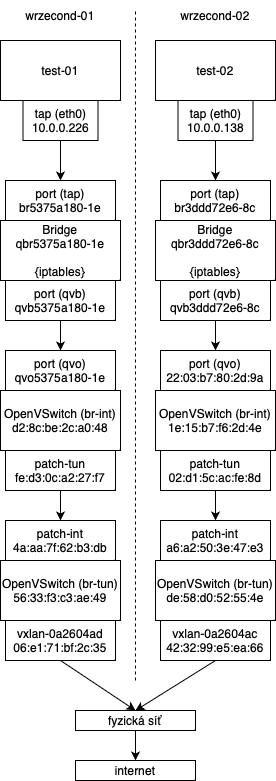

The diagram above was exported from draw.io. Its source (the exported page's mxGraphModel, read from the mxfile embedded in the PNG):
<mxGraphModel dx="954" dy="536" grid="1" gridSize="10" guides="1" tooltips="1" connect="1" arrows="1" fold="1" page="1" pageScale="1" pageWidth="827" pageHeight="1169" math="0" shadow="0">
  <root>
    <mxCell id="0" />
    <mxCell id="1" parent="0" />
    <mxCell id="-RpUoJsIDx8gR3YUm9OR-1" value="" style="endArrow=none;dashed=1;html=1;rounded=0;" edge="1" parent="1">
      <mxGeometry width="50" height="50" relative="1" as="geometry">
        <mxPoint x="390" y="720" as="sourcePoint" />
        <mxPoint x="390" y="50" as="targetPoint" />
      </mxGeometry>
    </mxCell>
    <mxCell id="-RpUoJsIDx8gR3YUm9OR-2" value="wrzecond-01" style="text;html=1;strokeColor=none;fillColor=none;align=center;verticalAlign=middle;whiteSpace=wrap;rounded=0;" vertex="1" parent="1">
      <mxGeometry x="270" y="40" width="90" height="30" as="geometry" />
    </mxCell>
    <mxCell id="-RpUoJsIDx8gR3YUm9OR-3" value="wrzecond-02" style="text;html=1;strokeColor=none;fillColor=none;align=center;verticalAlign=middle;whiteSpace=wrap;rounded=0;" vertex="1" parent="1">
      <mxGeometry x="425" y="40" width="90" height="30" as="geometry" />
    </mxCell>
    <mxCell id="-RpUoJsIDx8gR3YUm9OR-4" value="test-01" style="rounded=0;whiteSpace=wrap;html=1;" vertex="1" parent="1">
      <mxGeometry x="255" y="80" width="120" height="60" as="geometry" />
    </mxCell>
    <mxCell id="-RpUoJsIDx8gR3YUm9OR-5" value="test-02" style="rounded=0;whiteSpace=wrap;html=1;" vertex="1" parent="1">
      <mxGeometry x="410" y="80" width="120" height="60" as="geometry" />
    </mxCell>
    <mxCell id="-RpUoJsIDx8gR3YUm9OR-6" value="tap (eth0)&lt;br&gt;10.0.0.226" style="rounded=0;whiteSpace=wrap;html=1;" vertex="1" parent="1">
      <mxGeometry x="277.5" y="140" width="75" height="40" as="geometry" />
    </mxCell>
    <mxCell id="-RpUoJsIDx8gR3YUm9OR-7" value="tap (eth0)&lt;br&gt;10.0.0.138" style="rounded=0;whiteSpace=wrap;html=1;" vertex="1" parent="1">
      <mxGeometry x="432.5" y="140" width="75" height="40" as="geometry" />
    </mxCell>
    <mxCell id="-RpUoJsIDx8gR3YUm9OR-9" value="Bridge&lt;br&gt;qbr5375a180-1e&lt;br&gt;&lt;br&gt;{iptables}" style="rounded=0;whiteSpace=wrap;html=1;" vertex="1" parent="1">
      <mxGeometry x="255" y="260" width="120" height="60" as="geometry" />
    </mxCell>
    <mxCell id="-RpUoJsIDx8gR3YUm9OR-10" value="port (tap)&lt;br&gt;br5375a180-1e" style="rounded=0;whiteSpace=wrap;html=1;fontSize=12;" vertex="1" parent="1">
      <mxGeometry x="260" y="220" width="110" height="40" as="geometry" />
    </mxCell>
    <mxCell id="-RpUoJsIDx8gR3YUm9OR-11" value="port (qvb)&lt;br&gt;qvb5375a180-1e" style="rounded=0;whiteSpace=wrap;html=1;fontSize=12;" vertex="1" parent="1">
      <mxGeometry x="260" y="320" width="110" height="40" as="geometry" />
    </mxCell>
    <mxCell id="-RpUoJsIDx8gR3YUm9OR-12" value="" style="endArrow=classic;html=1;rounded=0;entryX=0.5;entryY=0;entryDx=0;entryDy=0;exitX=0.5;exitY=1;exitDx=0;exitDy=0;" edge="1" parent="1" source="-RpUoJsIDx8gR3YUm9OR-6" target="-RpUoJsIDx8gR3YUm9OR-10">
      <mxGeometry width="50" height="50" relative="1" as="geometry">
        <mxPoint x="310" y="180" as="sourcePoint" />
        <mxPoint x="360" y="130" as="targetPoint" />
      </mxGeometry>
    </mxCell>
    <mxCell id="-RpUoJsIDx8gR3YUm9OR-13" value="OpenVSwitch (br-int)&lt;br&gt;d2:8c:be:2c:a0:48" style="rounded=0;whiteSpace=wrap;html=1;" vertex="1" parent="1">
      <mxGeometry x="255" y="430" width="120" height="60" as="geometry" />
    </mxCell>
    <mxCell id="-RpUoJsIDx8gR3YUm9OR-14" value="port (qvo)&lt;br&gt;qvo5375a180-1e" style="rounded=0;whiteSpace=wrap;html=1;fontSize=12;" vertex="1" parent="1">
      <mxGeometry x="260" y="390" width="110" height="40" as="geometry" />
    </mxCell>
    <mxCell id="-RpUoJsIDx8gR3YUm9OR-15" value="patch-tun&lt;br&gt;fe:d3:0c:a2:27:f7" style="rounded=0;whiteSpace=wrap;html=1;fontSize=12;" vertex="1" parent="1">
      <mxGeometry x="260" y="490" width="110" height="40" as="geometry" />
    </mxCell>
    <mxCell id="-RpUoJsIDx8gR3YUm9OR-16" value="" style="endArrow=classic;html=1;rounded=0;exitX=0.5;exitY=1;exitDx=0;exitDy=0;entryX=0.5;entryY=0;entryDx=0;entryDy=0;" edge="1" parent="1" source="-RpUoJsIDx8gR3YUm9OR-11" target="-RpUoJsIDx8gR3YUm9OR-14">
      <mxGeometry width="50" height="50" relative="1" as="geometry">
        <mxPoint x="390" y="410" as="sourcePoint" />
        <mxPoint x="440" y="360" as="targetPoint" />
      </mxGeometry>
    </mxCell>
    <mxCell id="-RpUoJsIDx8gR3YUm9OR-17" value="OpenVSwitch (br-tun)&lt;br&gt;56:33:f3:c3:ae:49" style="rounded=0;whiteSpace=wrap;html=1;" vertex="1" parent="1">
      <mxGeometry x="255" y="600" width="120" height="60" as="geometry" />
    </mxCell>
    <mxCell id="-RpUoJsIDx8gR3YUm9OR-18" value="patch-int&lt;br&gt;4a:aa:7f:62:b3:db" style="rounded=0;whiteSpace=wrap;html=1;fontSize=12;" vertex="1" parent="1">
      <mxGeometry x="260" y="560" width="110" height="40" as="geometry" />
    </mxCell>
    <mxCell id="-RpUoJsIDx8gR3YUm9OR-19" value="vxlan-0a2604ad&lt;br&gt;06:e1:71:bf:2c:35" style="rounded=0;whiteSpace=wrap;html=1;fontSize=12;" vertex="1" parent="1">
      <mxGeometry x="260" y="660" width="110" height="40" as="geometry" />
    </mxCell>
    <mxCell id="-RpUoJsIDx8gR3YUm9OR-20" value="fyzická síť" style="rounded=0;whiteSpace=wrap;html=1;" vertex="1" parent="1">
      <mxGeometry x="330" y="750" width="120" height="20" as="geometry" />
    </mxCell>
    <mxCell id="-RpUoJsIDx8gR3YUm9OR-21" value="internet" style="rounded=0;whiteSpace=wrap;html=1;" vertex="1" parent="1">
      <mxGeometry x="330" y="800" width="120" height="20" as="geometry" />
    </mxCell>
    <mxCell id="-RpUoJsIDx8gR3YUm9OR-22" value="" style="endArrow=classic;html=1;rounded=0;exitX=0.5;exitY=1;exitDx=0;exitDy=0;entryX=0.5;entryY=0;entryDx=0;entryDy=0;" edge="1" parent="1" source="-RpUoJsIDx8gR3YUm9OR-20" target="-RpUoJsIDx8gR3YUm9OR-21">
      <mxGeometry width="50" height="50" relative="1" as="geometry">
        <mxPoint x="390" y="690" as="sourcePoint" />
        <mxPoint x="440" y="640" as="targetPoint" />
      </mxGeometry>
    </mxCell>
    <mxCell id="-RpUoJsIDx8gR3YUm9OR-23" value="" style="endArrow=classic;html=1;rounded=0;exitX=0.5;exitY=1;exitDx=0;exitDy=0;entryX=0.5;entryY=0;entryDx=0;entryDy=0;" edge="1" parent="1" source="-RpUoJsIDx8gR3YUm9OR-19" target="-RpUoJsIDx8gR3YUm9OR-20">
      <mxGeometry width="50" height="50" relative="1" as="geometry">
        <mxPoint x="390" y="560" as="sourcePoint" />
        <mxPoint x="440" y="510" as="targetPoint" />
      </mxGeometry>
    </mxCell>
    <mxCell id="-RpUoJsIDx8gR3YUm9OR-24" value="" style="endArrow=classic;html=1;rounded=0;exitX=0.5;exitY=1;exitDx=0;exitDy=0;entryX=0.5;entryY=0;entryDx=0;entryDy=0;" edge="1" parent="1" source="-RpUoJsIDx8gR3YUm9OR-15" target="-RpUoJsIDx8gR3YUm9OR-18">
      <mxGeometry width="50" height="50" relative="1" as="geometry">
        <mxPoint x="390" y="630" as="sourcePoint" />
        <mxPoint x="440" y="580" as="targetPoint" />
      </mxGeometry>
    </mxCell>
    <mxCell id="-RpUoJsIDx8gR3YUm9OR-25" value="Bridge&lt;br&gt;qbr3ddd72e6-8c&lt;br&gt;&lt;br&gt;{iptables}" style="rounded=0;whiteSpace=wrap;html=1;" vertex="1" parent="1">
      <mxGeometry x="410" y="260" width="120" height="60" as="geometry" />
    </mxCell>
    <mxCell id="-RpUoJsIDx8gR3YUm9OR-26" value="port (tap)&lt;br&gt;br3ddd72e6-8c" style="rounded=0;whiteSpace=wrap;html=1;fontSize=12;" vertex="1" parent="1">
      <mxGeometry x="415" y="220" width="110" height="40" as="geometry" />
    </mxCell>
    <mxCell id="-RpUoJsIDx8gR3YUm9OR-27" value="port (qvb)&lt;br&gt;qvb3ddd72e6-8c" style="rounded=0;whiteSpace=wrap;html=1;fontSize=12;" vertex="1" parent="1">
      <mxGeometry x="415" y="320" width="110" height="40" as="geometry" />
    </mxCell>
    <mxCell id="-RpUoJsIDx8gR3YUm9OR-28" value="" style="endArrow=classic;html=1;rounded=0;entryX=0.5;entryY=0;entryDx=0;entryDy=0;exitX=0.5;exitY=1;exitDx=0;exitDy=0;" edge="1" parent="1" target="-RpUoJsIDx8gR3YUm9OR-26" source="-RpUoJsIDx8gR3YUm9OR-7">
      <mxGeometry width="50" height="50" relative="1" as="geometry">
        <mxPoint x="470" y="180" as="sourcePoint" />
        <mxPoint x="515" y="130" as="targetPoint" />
      </mxGeometry>
    </mxCell>
    <mxCell id="-RpUoJsIDx8gR3YUm9OR-29" value="OpenVSwitch (br-int)&lt;br&gt;1e:15:b7:f6:2d:4e" style="rounded=0;whiteSpace=wrap;html=1;" vertex="1" parent="1">
      <mxGeometry x="410" y="430" width="120" height="60" as="geometry" />
    </mxCell>
    <mxCell id="-RpUoJsIDx8gR3YUm9OR-30" value="port (qvo)&lt;br&gt;22:03:b7:80:2d:9a" style="rounded=0;whiteSpace=wrap;html=1;fontSize=12;" vertex="1" parent="1">
      <mxGeometry x="415" y="390" width="110" height="40" as="geometry" />
    </mxCell>
    <mxCell id="-RpUoJsIDx8gR3YUm9OR-31" value="patch-tun&lt;br&gt;02:d1:5c:ac:fe:8d" style="rounded=0;whiteSpace=wrap;html=1;fontSize=12;" vertex="1" parent="1">
      <mxGeometry x="415" y="490" width="110" height="40" as="geometry" />
    </mxCell>
    <mxCell id="-RpUoJsIDx8gR3YUm9OR-32" value="" style="endArrow=classic;html=1;rounded=0;exitX=0.5;exitY=1;exitDx=0;exitDy=0;entryX=0.5;entryY=0;entryDx=0;entryDy=0;" edge="1" parent="1" source="-RpUoJsIDx8gR3YUm9OR-27" target="-RpUoJsIDx8gR3YUm9OR-30">
      <mxGeometry width="50" height="50" relative="1" as="geometry">
        <mxPoint x="545" y="410" as="sourcePoint" />
        <mxPoint x="595" y="360" as="targetPoint" />
      </mxGeometry>
    </mxCell>
    <mxCell id="-RpUoJsIDx8gR3YUm9OR-33" value="OpenVSwitch (br-tun)&lt;br&gt;de:58:d0:52:55:4e" style="rounded=0;whiteSpace=wrap;html=1;" vertex="1" parent="1">
      <mxGeometry x="410" y="600" width="120" height="60" as="geometry" />
    </mxCell>
    <mxCell id="-RpUoJsIDx8gR3YUm9OR-34" value="patch-int&lt;br&gt;a6:a2:50:3e:47:e3" style="rounded=0;whiteSpace=wrap;html=1;fontSize=12;" vertex="1" parent="1">
      <mxGeometry x="415" y="560" width="110" height="40" as="geometry" />
    </mxCell>
    <mxCell id="-RpUoJsIDx8gR3YUm9OR-35" value="vxlan-0a2604ac&lt;br&gt;42:32:99:e5:ea:66" style="rounded=0;whiteSpace=wrap;html=1;fontSize=12;" vertex="1" parent="1">
      <mxGeometry x="415" y="660" width="110" height="40" as="geometry" />
    </mxCell>
    <mxCell id="-RpUoJsIDx8gR3YUm9OR-36" value="" style="endArrow=classic;html=1;rounded=0;exitX=0.5;exitY=1;exitDx=0;exitDy=0;entryX=0.5;entryY=0;entryDx=0;entryDy=0;" edge="1" parent="1" source="-RpUoJsIDx8gR3YUm9OR-31" target="-RpUoJsIDx8gR3YUm9OR-34">
      <mxGeometry width="50" height="50" relative="1" as="geometry">
        <mxPoint x="545" y="630" as="sourcePoint" />
        <mxPoint x="595" y="580" as="targetPoint" />
      </mxGeometry>
    </mxCell>
    <mxCell id="-RpUoJsIDx8gR3YUm9OR-38" value="" style="endArrow=classic;html=1;rounded=0;exitX=0.5;exitY=1;exitDx=0;exitDy=0;entryX=0.5;entryY=0;entryDx=0;entryDy=0;" edge="1" parent="1" source="-RpUoJsIDx8gR3YUm9OR-35" target="-RpUoJsIDx8gR3YUm9OR-20">
      <mxGeometry width="50" height="50" relative="1" as="geometry">
        <mxPoint x="380" y="640" as="sourcePoint" />
        <mxPoint x="430" y="590" as="targetPoint" />
      </mxGeometry>
    </mxCell>
  </root>
</mxGraphModel>